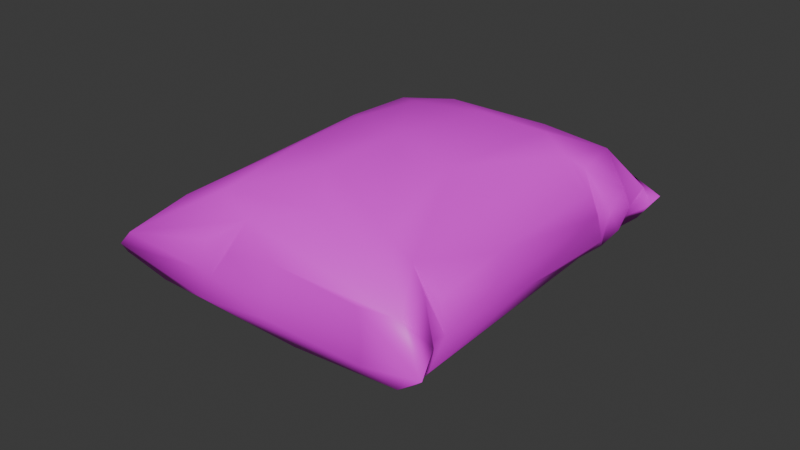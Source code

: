 # Source: SaltBag.blend  (saved by Blender 4.3.32; exported with 4.5.12 LTS)
import bpy
from mathutils import Matrix  # noqa: F401  (used for matrix-valued properties, if any)

bpy.ops.wm.read_factory_settings(use_empty=True)
scene = bpy.context.scene
scene.name = 'Scene'

# ---- images (referenced by path relative to the original .blend; pixels are not part of the script)
import os
ASSET_DIR = os.environ.get("B2B_ASSET_DIR", "")  # directory of the original .blend (textures are referenced by path, not embedded)
HERE = os.path.dirname(os.path.abspath(__file__))  # packed textures are extracted next to this script under _unpacked/

def load_image(name, relpath, width, height, colorspace="sRGB"):
    """Load a texture the original file referenced (path relative to the .blend, or extracted next to this script)."""
    p = next((c for c in (os.path.join(HERE, relpath), os.path.join(ASSET_DIR, relpath)) if relpath and os.path.exists(c)), "")
    if p:
        img = bpy.data.images.load(p, check_existing=True)
        img.name = name
    else:  # same state as the original file: an image datablock whose file is absent (Cycles renders it pink)
        img = bpy.data.images.new(name, width, height)
        img.source = "FILE"
        img.filepath = "//" + (relpath or name)
    img.colorspace_settings.name = colorspace
    return img
img_sal_lobos_jpeg = load_image('sal lobos.jpeg', 'sal lobos.jpeg', 1024, 1024, 'sRGB')

# ---- materials (node trees are filled in below, after node groups)
mat_material_001 = bpy.data.materials.new('Material.001')

# ---- material node trees
mat_material_001.use_nodes = True; mat_material_001.node_tree.nodes.clear()
_N = mat_material_001.node_tree.nodes; _L = mat_material_001.node_tree.links
n0 = _N.new('ShaderNodeBsdfPrincipled'); n0.name = 'Principled BSDF'; n0.location = (10, 300)
n1 = _N.new('ShaderNodeOutputMaterial'); n1.name = 'Material Output'; n1.location = (300, 300)
n2 = _N.new('ShaderNodeTexImage'); n2.name = 'Image Texture'; n2.location = (-280, 275)
n2.image = img_sal_lobos_jpeg
_L.new(n0.outputs[0], n1.inputs[0])
_L.new(n2.outputs[0], n0.inputs[0])
n1.is_active_output = True

# ---- world
world_world = bpy.data.worlds.new('World'); scene.world = world_world
world_world.use_nodes = True; world_world.node_tree.nodes.clear()
_N = world_world.node_tree.nodes; _L = world_world.node_tree.links
n0 = _N.new('ShaderNodeOutputWorld'); n0.name = 'World Output'; n0.location = (300, 300)
n1 = _N.new('ShaderNodeBackground'); n1.name = 'Background'; n1.location = (10, 300)
n1.inputs[0].default_value = (0.05088, 0.05088, 0.05088, 1.0)
_L.new(n1.outputs[0], n0.inputs[0])
n0.is_active_output = True
world_world.color = (0.05088, 0.05088, 0.05088)
world_world.sun_shadow_jitter_overblur = 0.0

# ---- meshes
me_singlebed_pillow1 = bpy.data.meshes.new('singleBed_pillow1')
me_singlebed_pillow1.from_pydata([(-14.3, -19.95, -38.75), (-16.25, -22.66, -37.68), (-17.38, -17.94, -35.35), (-13.9, -17.76, -4.914), (-16.63, -15.78, 31.64), (-16.77, -19.22, 39.99), (15.31, 20.02, -37.44), (-15.34, -16.82, -38.33), (13.02, 19.02, -36.07), (-9.005, -7.709, -36.86), (0.8398, 5.655, -36.52), (10.41, 17.01, -38.47), (-16.26, -10.21, -33.55), (-3.578, 5.791, -33.74), (-17.13, -14.93, -30.71), (-17.39, -9.325, -29.83), (11.64, 18.0, -32.12), (-1.975, 12.67, -29.73), (13.46, 16.34, -27.55), (6.467, 17.98, -24.31), (5.53, 17.78, -34.29), (-12.12, 2.958, -24.8), (-14.41, 2.423, -14.33), (-15.73, -16.33, -27.98), (-0.8061, 15.62, -23.51), (9.758, 17.35, -22.49), (-7.315, 11.3, -17.83), (-17.24, -11.26, -28.35), (-10.34, 9.067, 3.403), (3.543, 17.26, -22.31), (-16.96, -3.868, -6.284), (-15.63, 0.8057, -1.421), (-2.584, 15.2, 4.716), (-15.35, -15.67, 0.6849), (-15.77, -0.3977, 12.55), (13.41, 15.87, 10.62), (9.946, 17.0, 7.301), (-17.1, -9.722, 20.7), (-10.71, 6.548, 19.1), (-16.01, -14.4, 21.29), (10.81, 17.72, 26.16), (-14.25, -19.21, 30.18), (-5.381, 8.635, 28.4), (1.405, 15.75, 27.31), (5.544, 17.44, 27.54), (9.409, 18.5, 30.09), (-14.73, -4.895, 30.45), (-17.19, -11.87, 31.5), (-9.458, -1.183, 33.25), (10.44, 18.23, 36.81), (-6.915, -5.025, 36.84), (-10.03, -7.633, 36.71), (-2.632, 1.793, 36.01), (6.636, 12.52, 36.86), (4.386, 4.22, -37.6), (-14.8, -20.29, -34.94), (-9.877, -21.69, -35.67), (-12.95, -20.49, -32.8), (-8.6, -21.6, -32.0), (-11.89, -19.6, -4.465), (-13.69, -18.11, 22.45), (-10.8, -20.36, 23.28), (-14.19, -19.36, 32.88), (-14.75, -21.9, 40.18), (-7.031, -10.86, 37.86), (0.8942, -1.305, 37.6), (17.33, 19.23, 40.55), (-5.686, -9.401, 38.17), (2.568, -3.919, 37.78), (-3.932, -14.64, 37.31), (13.06, 8.405, 37.88), (-8.893, -20.7, 37.0), (17.52, 11.88, 37.22), (15.27, 16.82, 31.98), (14.38, 15.65, 30.62), (-10.02, -21.18, 32.15), (14.92, 16.33, 27.82), (17.84, 13.05, 31.08), (-6.941, -20.85, 25.56), (18.38, 10.23, 32.14), (7.579, -4.268, 34.81), (-4.568, -19.25, 31.4), (16.03, 13.7, -0.1755), (-7.142, -20.64, -0.4132), (13.1, 16.02, -23.99), (17.14, 6.947, 30.85), (17.39, 9.052, -24.26), (16.83, 12.45, -27.46), (17.53, 11.03, -29.1), (16.5, 6.257, -30.3), (-5.386, -20.25, -33.86), (16.73, 13.75, -31.61), (6.981, -4.979, -34.54), (14.36, 16.82, -33.1), (16.71, 10.63, -36.05), (-6.28, -19.3, -36.57), (15.52, 14.43, -34.81), (-11.2, -20.41, -38.28), (15.76, 18.44, -35.87), (6.95, 2.317, -37.81), (16.68, 14.45, -37.8), (13.5, 16.52, -35.34), (10.85, 10.88, 38.11), (-13.55, -18.83, -31.22), (-13.77, -19.3, -29.8), (-16.18, -21.56, 40.94), (12.68, 15.11, -25.72), (15.02, 18.91, -38.88)], [], [(65, 68, 102), (60, 59, 61), (60, 61, 41), (9, 0, 7), (11, 8, 98), (55, 2, 7), (7, 2, 12), (9, 13, 10), (8, 101, 98), (7, 12, 9), (10, 20, 11), (11, 20, 8), (2, 103, 14), (20, 16, 93), (12, 17, 20), (20, 19, 16), (104, 27, 14), (12, 15, 21), (19, 18, 16), (21, 26, 17), (18, 19, 106), (21, 15, 22), (26, 24, 20), (19, 84, 106), (19, 29, 25), (15, 27, 30), (24, 32, 29), (26, 32, 24), (23, 3, 33), (22, 30, 31), (26, 22, 28), (22, 31, 28), (36, 35, 84), (23, 33, 39), (39, 37, 27), (31, 30, 34), (29, 32, 44), (28, 34, 38), (37, 34, 30), (32, 28, 43), (60, 39, 33), (37, 47, 34), (35, 36, 40), (35, 40, 76), (47, 46, 34), (46, 42, 38), (40, 44, 76), (76, 45, 74), (43, 42, 49), (44, 43, 49), (45, 73, 74), (42, 48, 49), (48, 46, 5), (49, 52, 53), (50, 52, 48), (5, 105, 64), (50, 65, 52), (53, 65, 102), (16, 18, 93), (0, 1, 7), (55, 57, 103), (104, 59, 3), (60, 41, 39), (41, 62, 4), (102, 70, 66), (67, 68, 65), (102, 68, 70), (68, 67, 69), (68, 69, 70), (79, 73, 66), (71, 62, 75), (80, 85, 72), (85, 79, 72), (79, 77, 73), (41, 61, 75), (77, 76, 74), (75, 78, 81), (61, 78, 75), (77, 79, 86), (76, 77, 82), (61, 83, 78), (77, 86, 82), (79, 85, 86), (83, 90, 81), (80, 90, 92), (82, 84, 35), (92, 89, 85), (83, 58, 90), (86, 88, 87), (87, 88, 18), (88, 89, 94), (57, 56, 90), (90, 95, 92), (91, 96, 93), (57, 55, 56), (56, 95, 90), (91, 94, 96), (14, 15, 12, 2), (94, 95, 100), (96, 100, 98), (1, 97, 95), (98, 100, 107), (1, 0, 97), (97, 54, 99), (98, 107, 6), (97, 0, 54), (99, 54, 107), (18, 106, 87), (7, 1, 55), (103, 57, 58), (104, 3, 23), (60, 3, 59), (105, 62, 63), (54, 9, 10), (54, 10, 11), (107, 11, 6), (6, 11, 98), (8, 20, 93), (8, 93, 101), (13, 9, 12), (10, 13, 20), (49, 66, 73, 45), (13, 12, 20), (14, 103, 104), (15, 14, 27), (17, 12, 21), (27, 104, 23), (17, 26, 20), (20, 24, 29), (20, 29, 19), (19, 25, 84), (22, 15, 30), (26, 21, 22), (25, 29, 36), (25, 36, 84), (30, 27, 37), (32, 26, 28), (27, 23, 39), (28, 31, 34), (36, 29, 44), (3, 60, 33), (43, 28, 38), (44, 32, 43), (36, 44, 40), (34, 46, 38), (39, 47, 37), (43, 38, 42), (39, 41, 47), (76, 44, 45), (4, 47, 41), (46, 48, 42), (45, 44, 49), (5, 46, 47), (4, 5, 47), (49, 48, 52), (48, 5, 51), (5, 4, 62, 105), (48, 51, 67), (48, 67, 50), (66, 49, 53), (64, 51, 5), (51, 64, 67), (50, 67, 65), (53, 52, 65), (53, 102, 66), (107, 54, 11), (54, 0, 9), (103, 2, 55), (105, 63, 69), (69, 64, 105), (64, 69, 67), (66, 70, 72), (63, 71, 69), (72, 79, 66), (70, 69, 72), (80, 69, 71), (72, 69, 80), (71, 63, 62), (80, 71, 81), (62, 41, 75), (81, 71, 75), (73, 77, 74), (35, 76, 82), (78, 83, 81), (80, 92, 85), (81, 90, 80), (61, 59, 83), (85, 89, 86), (83, 59, 58), (86, 87, 82), (82, 87, 84), (106, 84, 87), (58, 59, 104), (86, 89, 88), (88, 91, 18), (58, 104, 103), (18, 91, 93), (91, 88, 94), (58, 57, 90), (89, 92, 94), (92, 95, 94), (93, 96, 101), (96, 94, 100), (96, 98, 101), (56, 55, 1), (56, 1, 95), (95, 97, 99), (100, 95, 99), (100, 99, 107)])
me_singlebed_pillow1.polygons.foreach_set('use_smooth', [True] * 209)
_uv = me_singlebed_pillow1.uv_layers.new(name='UVMap_Manual')
_uv.uv.foreach_set('vector', [0.5012, 0.1489, 0.5163, 0.1446, 0.5018, 0.234, 0.6163, 0.0003853, 0.7762, 0.01081, 0.616, 0.01539, 0.6163, 0.0003853, 0.616, 0.01539, 0.5708, 0.001889, 0.01782, 0.3873, 0.0004364, 0.3158, 0.01611, 0.3253, 0.01535, 0.5544, 0.02697, 0.5769, 0.01835, 0.589, 0.0303, 0.295, 0.03401, 0.3142, 0.01611, 0.3253, 0.01611, 0.3253, 0.03401, 0.3142, 0.0494, 0.3564, 0.01782, 0.3873, 0.0417, 0.4628, 0.02159, 0.4784, 0.02697, 0.5769, 0.03595, 0.5891, 0.01835, 0.589, 0.01611, 0.3253, 0.0494, 0.3564, 0.01782, 0.3873, 0.02159, 0.4784, 0.04884, 0.5387, 0.01535, 0.5544, 0.01535, 0.5544, 0.04884, 0.5387, 0.02697, 0.5769, 0.03401, 0.3142, 0.06095, 0.2952, 0.06414, 0.3217, 0.04884, 0.5387, 0.06234, 0.575, 0.05362, 0.5888, 0.0494, 0.3564, 0.07649, 0.4909, 0.04884, 0.5387, 0.04884, 0.5387, 0.1035, 0.5575, 0.06234, 0.575, 0.07832, 0.2962, 0.08806, 0.3403, 0.06414, 0.3217, 0.0494, 0.3564, 0.07646, 0.352, 0.1105, 0.4248, 0.1035, 0.5575, 0.08114, 0.5885, 0.06234, 0.575, 0.1105, 0.4248, 0.1483, 0.4649, 0.07649, 0.4909, 0.08114, 0.5885, 0.1035, 0.5575, 0.09885, 0.5891, 0.1105, 0.4248, 0.07646, 0.352, 0.1649, 0.4111, 0.1483, 0.4649, 0.1221, 0.5107, 0.04884, 0.5387, 0.1035, 0.5575, 0.1106, 0.5889, 0.09885, 0.5891, 0.1035, 0.5575, 0.1206, 0.5346, 0.1243, 0.571, 0.07646, 0.352, 0.08806, 0.3403, 0.2132, 0.3686, 0.1221, 0.5107, 0.2729, 0.4967, 0.1206, 0.5346, 0.1483, 0.4649, 0.2729, 0.4967, 0.1221, 0.5107, 0.08532, 0.3103, 0.2197, 0.2957, 0.2526, 0.3086, 0.1649, 0.4111, 0.2132, 0.3686, 0.2461, 0.3989, 0.1483, 0.4649, 0.1649, 0.4111, 0.2686, 0.4503, 0.1649, 0.4111, 0.2461, 0.3989, 0.2686, 0.4503, 0.2908, 0.5701, 0.3219, 0.5885, 0.1106, 0.5889, 0.08532, 0.3103, 0.2526, 0.3086, 0.3725, 0.3161, 0.3725, 0.3161, 0.3682, 0.3396, 0.08806, 0.3403, 0.2461, 0.3989, 0.2132, 0.3686, 0.3285, 0.4041, 0.1206, 0.5346, 0.2729, 0.4967, 0.4145, 0.5449, 0.2686, 0.4503, 0.3285, 0.4041, 0.3587, 0.4415, 0.3682, 0.3396, 0.3285, 0.4041, 0.2132, 0.3686, 0.2729, 0.4967, 0.2686, 0.4503, 0.4111, 0.5121, 0.3813, 0.2953, 0.3725, 0.3161, 0.2526, 0.3086, 0.3682, 0.3396, 0.43, 0.3383, 0.3285, 0.4041, 0.3219, 0.5885, 0.2908, 0.5701, 0.4086, 0.5674, 0.3219, 0.5885, 0.4086, 0.5674, 0.4146, 0.5884, 0.43, 0.3383, 0.4223, 0.38, 0.3285, 0.4041, 0.4223, 0.38, 0.4132, 0.4649, 0.3587, 0.4415, 0.4086, 0.5674, 0.4145, 0.5449, 0.4146, 0.5884, 0.4146, 0.5884, 0.4342, 0.5621, 0.4335, 0.5891, 0.4111, 0.5121, 0.4132, 0.4649, 0.4649, 0.5548, 0.4145, 0.5449, 0.4111, 0.5121, 0.4649, 0.5548, 0.4342, 0.5621, 0.4427, 0.589, 0.4335, 0.5891, 0.4132, 0.4649, 0.45, 0.408, 0.4649, 0.5548, 0.45, 0.408, 0.4223, 0.38, 0.4815, 0.314, 0.4649, 0.5548, 0.4717, 0.443, 0.4771, 0.5186, 0.4784, 0.4006, 0.4717, 0.443, 0.45, 0.408, 0.4815, 0.314, 0.4935, 0.2953, 0.4983, 0.3741, 0.4784, 0.4006, 0.4987, 0.443, 0.4717, 0.443, 0.4771, 0.5186, 0.4987, 0.443, 0.4993, 0.5286, 0.06234, 0.575, 0.08114, 0.5885, 0.05362, 0.5888, 0.0004364, 0.3158, 0.002548, 0.2959, 0.01611, 0.3253, 0.9679, 0.0004482, 0.9523, 0.01061, 0.9369, 0.0003921, 0.9198, 0.001471, 0.7762, 0.01081, 0.7817, 0.0003586, 0.3813, 0.2953, 0.4259, 0.2954, 0.3725, 0.3161, 0.4259, 0.2954, 0.4449, 0.295, 0.4369, 0.3151, 0.5018, 0.234, 0.519, 0.2306, 0.5041, 0.2902, 0.5016, 0.08933, 0.5163, 0.1446, 0.5012, 0.1489, 0.5018, 0.234, 0.5163, 0.1446, 0.519, 0.2306, 0.5163, 0.1446, 0.5016, 0.08933, 0.5249, 0.07616, 0.5163, 0.1446, 0.5249, 0.07616, 0.519, 0.2306, 0.5611, 0.2585, 0.559, 0.2937, 0.5041, 0.2902, 0.5345, 0.035, 0.553, 0.0007864, 0.5597, 0.02368, 0.5457, 0.1695, 0.5698, 0.2369, 0.532, 0.2581, 0.5698, 0.2369, 0.5611, 0.2585, 0.532, 0.2581, 0.5611, 0.2585, 0.5695, 0.27, 0.559, 0.2937, 0.5708, 0.001889, 0.616, 0.01539, 0.5597, 0.02368, 0.5695, 0.27, 0.5869, 0.2927, 0.5684, 0.2945, 0.5597, 0.02368, 0.599, 0.03788, 0.5674, 0.05962, 0.616, 0.01539, 0.599, 0.03788, 0.5597, 0.02368, 0.5695, 0.27, 0.5611, 0.2585, 0.8916, 0.2502, 0.5869, 0.2927, 0.5695, 0.27, 0.7547, 0.2711, 0.616, 0.01539, 0.7522, 0.03816, 0.599, 0.03788, 0.5695, 0.27, 0.8916, 0.2502, 0.7547, 0.2711, 0.5611, 0.2585, 0.5698, 0.2369, 0.8916, 0.2502, 0.7522, 0.03816, 0.9449, 0.051, 0.5674, 0.05962, 0.5457, 0.1695, 0.9449, 0.051, 0.94, 0.1562, 0.7547, 0.2711, 0.8903, 0.2944, 0.6779, 0.2944, 0.94, 0.1562, 0.9276, 0.2335, 0.5698, 0.2369, 0.7522, 0.03816, 0.9352, 0.02996, 0.9449, 0.051, 0.8916, 0.2502, 0.9219, 0.2588, 0.9047, 0.2675, 0.9047, 0.2675, 0.9219, 0.2588, 0.9186, 0.2916, 0.9219, 0.2588, 0.9276, 0.2335, 0.9607, 0.2528, 0.9523, 0.01061, 0.9659, 0.02653, 0.9449, 0.051, 0.9449, 0.051, 0.9621, 0.05308, 0.94, 0.1562, 0.9389, 0.2711, 0.9622, 0.2782, 0.9491, 0.2931, 0.9523, 0.01061, 0.9679, 0.0004482, 0.9659, 0.02653, 0.9659, 0.02653, 0.9621, 0.05308, 0.9449, 0.051, 0.9389, 0.2711, 0.9607, 0.2528, 0.9622, 0.2782, 0.06414, 0.3217, 0.07646, 0.352, 0.0494, 0.3564, 0.03401, 0.3142, 0.9607, 0.2528, 0.9621, 0.05308, 0.9791, 0.2682, 0.9622, 0.2782, 0.9791, 0.2682, 0.9833, 0.294, 0.9942, 0.002988, 0.9805, 0.0313, 0.9621, 0.05308, 0.9833, 0.294, 0.9791, 0.2682, 0.998, 0.2821, 0.9942, 0.002988, 0.9973, 0.02112, 0.9805, 0.0313, 0.9805, 0.0313, 0.999, 0.186, 0.9825, 0.1874, 0.9833, 0.294, 0.998, 0.2821, 0.9991, 0.2942, 0.9805, 0.0313, 0.9973, 0.02112, 0.999, 0.186, 0.9825, 0.1874, 0.999, 0.186, 0.998, 0.2821, 0.9186, 0.2916, 0.903, 0.2944, 0.9047, 0.2675, 0.01611, 0.3253, 0.002548, 0.2959, 0.0303, 0.295, 0.9369, 0.0003921, 0.9523, 0.01061, 0.9352, 0.02996, 0.07832, 0.2962, 0.2197, 0.2957, 0.08532, 0.3103, 0.6163, 0.0003853, 0.7817, 0.0003586, 0.7762, 0.01081, 0.5047, 0.001526, 0.553, 0.0007864, 0.5129, 0.01513, 0.001532, 0.4815, 0.01782, 0.3873, 0.02159, 0.4784, 0.001532, 0.4815, 0.02159, 0.4784, 0.01535, 0.5544, 0.002148, 0.5785, 0.01535, 0.5544, 0.005922, 0.5872, 0.005922, 0.5872, 0.01535, 0.5544, 0.01835, 0.589, 0.02697, 0.5769, 0.04884, 0.5387, 0.05362, 0.5888, 0.02697, 0.5769, 0.05362, 0.5888, 0.03595, 0.5891, 0.0417, 0.4628, 0.01782, 0.3873, 0.0494, 0.3564, 0.02159, 0.4784, 0.0417, 0.4628, 0.04884, 0.5387, 0.4649, 0.5548, 0.4989, 0.5848, 0.4427, 0.589, 0.4342, 0.5621, 0.0417, 0.4628, 0.0494, 0.3564, 0.04884, 0.5387, 0.06414, 0.3217, 0.06095, 0.2952, 0.07832, 0.2962, 0.07646, 0.352, 0.06414, 0.3217, 0.08806, 0.3403, 0.07649, 0.4909, 0.0494, 0.3564, 0.1105, 0.4248, 0.08806, 0.3403, 0.07832, 0.2962, 0.08532, 0.3103, 0.07649, 0.4909, 0.1483, 0.4649, 0.04884, 0.5387, 0.04884, 0.5387, 0.1221, 0.5107, 0.1206, 0.5346, 0.04884, 0.5387, 0.1206, 0.5346, 0.1035, 0.5575, 0.1035, 0.5575, 0.1243, 0.571, 0.1106, 0.5889, 0.1649, 0.4111, 0.07646, 0.352, 0.2132, 0.3686, 0.1483, 0.4649, 0.1105, 0.4248, 0.1649, 0.4111, 0.1243, 0.571, 0.1206, 0.5346, 0.2908, 0.5701, 0.1243, 0.571, 0.2908, 0.5701, 0.1106, 0.5889, 0.2132, 0.3686, 0.08806, 0.3403, 0.3682, 0.3396, 0.2729, 0.4967, 0.1483, 0.4649, 0.2686, 0.4503, 0.08806, 0.3403, 0.08532, 0.3103, 0.3725, 0.3161, 0.2686, 0.4503, 0.2461, 0.3989, 0.3285, 0.4041, 0.2908, 0.5701, 0.1206, 0.5346, 0.4145, 0.5449, 0.2197, 0.2957, 0.3813, 0.2953, 0.2526, 0.3086, 0.4111, 0.5121, 0.2686, 0.4503, 0.3587, 0.4415, 0.4145, 0.5449, 0.2729, 0.4967, 0.4111, 0.5121, 0.2908, 0.5701, 0.4145, 0.5449, 0.4086, 0.5674, 0.3285, 0.4041, 0.4223, 0.38, 0.3587, 0.4415, 0.3725, 0.3161, 0.43, 0.3383, 0.3682, 0.3396, 0.4111, 0.5121, 0.3587, 0.4415, 0.4132, 0.4649, 0.3725, 0.3161, 0.4259, 0.2954, 0.43, 0.3383, 0.4146, 0.5884, 0.4145, 0.5449, 0.4342, 0.5621, 0.4369, 0.3151, 0.43, 0.3383, 0.4259, 0.2954, 0.4223, 0.38, 0.45, 0.408, 0.4132, 0.4649, 0.4342, 0.5621, 0.4145, 0.5449, 0.4649, 0.5548, 0.4815, 0.314, 0.4223, 0.38, 0.43, 0.3383, 0.4369, 0.3151, 0.4815, 0.314, 0.43, 0.3383, 0.4649, 0.5548, 0.45, 0.408, 0.4717, 0.443, 0.45, 0.408, 0.4815, 0.314, 0.4768, 0.3776, 0.4815, 0.314, 0.4369, 0.3151, 0.4449, 0.295, 0.4935, 0.2953, 0.45, 0.408, 0.4768, 0.3776, 0.4978, 0.3843, 0.45, 0.408, 0.4978, 0.3843, 0.4784, 0.4006, 0.4989, 0.5848, 0.4649, 0.5548, 0.4771, 0.5186, 0.4983, 0.3741, 0.4768, 0.3776, 0.4815, 0.314, 0.4768, 0.3776, 0.4983, 0.3741, 0.4978, 0.3843, 0.4784, 0.4006, 0.4978, 0.3843, 0.4987, 0.443, 0.4771, 0.5186, 0.4717, 0.443, 0.4987, 0.443, 0.4771, 0.5186, 0.4993, 0.5286, 0.4989, 0.5848, 0.002148, 0.5785, 0.001532, 0.4815, 0.01535, 0.5544, 0.001532, 0.4815, 0.0004364, 0.3158, 0.01782, 0.3873, 0.06095, 0.2952, 0.03401, 0.3142, 0.0303, 0.295, 0.5047, 0.001526, 0.5129, 0.01513, 0.5249, 0.07616, 0.5249, 0.07616, 0.5008, 0.07942, 0.5047, 0.001526, 0.5008, 0.07942, 0.5249, 0.07616, 0.5016, 0.08933, 0.5041, 0.2902, 0.519, 0.2306, 0.532, 0.2581, 0.5129, 0.01513, 0.5345, 0.035, 0.5249, 0.07616, 0.532, 0.2581, 0.5611, 0.2585, 0.5041, 0.2902, 0.519, 0.2306, 0.5249, 0.07616, 0.532, 0.2581, 0.5457, 0.1695, 0.5249, 0.07616, 0.5345, 0.035, 0.532, 0.2581, 0.5249, 0.07616, 0.5457, 0.1695, 0.5345, 0.035, 0.5129, 0.01513, 0.553, 0.0007864, 0.5457, 0.1695, 0.5345, 0.035, 0.5674, 0.05962, 0.553, 0.0007864, 0.5708, 0.001889, 0.5597, 0.02368, 0.5674, 0.05962, 0.5345, 0.035, 0.5597, 0.02368, 0.559, 0.2937, 0.5695, 0.27, 0.5684, 0.2945, 0.6779, 0.2944, 0.5869, 0.2927, 0.7547, 0.2711, 0.599, 0.03788, 0.7522, 0.03816, 0.5674, 0.05962, 0.5457, 0.1695, 0.94, 0.1562, 0.5698, 0.2369, 0.5674, 0.05962, 0.9449, 0.051, 0.5457, 0.1695, 0.616, 0.01539, 0.7762, 0.01081, 0.7522, 0.03816, 0.5698, 0.2369, 0.9276, 0.2335, 0.8916, 0.2502, 0.7522, 0.03816, 0.7762, 0.01081, 0.9352, 0.02996, 0.8916, 0.2502, 0.9047, 0.2675, 0.7547, 0.2711, 0.7547, 0.2711, 0.9047, 0.2675, 0.8903, 0.2944, 0.903, 0.2944, 0.8903, 0.2944, 0.9047, 0.2675, 0.9352, 0.02996, 0.7762, 0.01081, 0.9198, 0.001471, 0.8916, 0.2502, 0.9276, 0.2335, 0.9219, 0.2588, 0.9219, 0.2588, 0.9389, 0.2711, 0.9186, 0.2916, 0.9352, 0.02996, 0.9198, 0.001471, 0.9369, 0.0003921, 0.9186, 0.2916, 0.9389, 0.2711, 0.9491, 0.2931, 0.9389, 0.2711, 0.9219, 0.2588, 0.9607, 0.2528, 0.9352, 0.02996, 0.9523, 0.01061, 0.9449, 0.051, 0.9276, 0.2335, 0.94, 0.1562, 0.9607, 0.2528, 0.94, 0.1562, 0.9621, 0.05308, 0.9607, 0.2528, 0.9491, 0.2931, 0.9622, 0.2782, 0.9661, 0.2943, 0.9622, 0.2782, 0.9607, 0.2528, 0.9791, 0.2682, 0.9622, 0.2782, 0.9833, 0.294, 0.9661, 0.2943, 0.9659, 0.02653, 0.9679, 0.0004482, 0.9942, 0.002988, 0.9659, 0.02653, 0.9942, 0.002988, 0.9621, 0.05308, 0.9621, 0.05308, 0.9805, 0.0313, 0.9825, 0.1874, 0.9791, 0.2682, 0.9621, 0.05308, 0.9825, 0.1874, 0.9791, 0.2682, 0.9825, 0.1874, 0.998, 0.2821])
_uv.active_render = True
_uv = me_singlebed_pillow1.uv_layers.new(name='UVMap_ProjectedFromView')
_uv.uv.foreach_set('vector', [0.4766, 0.4404, 0.4778, 0.4116, 0.4792, 0.5866, 0.3965, 0.2406, 0.2526, 0.2223, 0.3974, 0.2145, 0.3965, 0.2406, 0.3974, 0.2145, 0.4369, 0.2241, 0.07944, 0.3623, 0.07008, 0.2141, 0.07407, 0.2509, 0.07166, 0.6582, 0.08518, 0.682, 0.08414, 0.679, 0.08914, 0.2121, 0.08863, 0.2415, 0.07407, 0.2509, 0.07407, 0.2509, 0.08863, 0.2415, 0.09726, 0.337, 0.07944, 0.3623, 0.09333, 0.523, 0.08215, 0.5281, 0.08518, 0.682, 0.08893, 0.6565, 0.08414, 0.679, 0.07407, 0.2509, 0.09726, 0.337, 0.07944, 0.3623, 0.08215, 0.5281, 0.09464, 0.6634, 0.07166, 0.6582, 0.07166, 0.6582, 0.09464, 0.6634, 0.08518, 0.682, 0.08863, 0.2415, 0.1095, 0.2296, 0.113, 0.2734, 0.09464, 0.6634, 0.108, 0.6693, 0.101, 0.6567, 0.09726, 0.337, 0.1185, 0.6, 0.09464, 0.6634, 0.09464, 0.6634, 0.1439, 0.6681, 0.108, 0.6693, 0.1229, 0.2257, 0.1309, 0.319, 0.113, 0.2734, 0.09726, 0.337, 0.1201, 0.3426, 0.1494, 0.497, 0.1439, 0.6681, 0.1269, 0.6473, 0.108, 0.6693, 0.1494, 0.497, 0.1834, 0.5777, 0.1185, 0.6, 0.1269, 0.6473, 0.1439, 0.6681, 0.1394, 0.639, 0.1494, 0.497, 0.1201, 0.3426, 0.1991, 0.4826, 0.1834, 0.5777, 0.1593, 0.642, 0.09464, 0.6634, 0.1439, 0.6681, 0.1488, 0.6498, 0.1394, 0.639, 0.1439, 0.6681, 0.1584, 0.6618, 0.1611, 0.6622, 0.1201, 0.3426, 0.1309, 0.319, 0.2441, 0.396, 0.1593, 0.642, 0.2976, 0.6279, 0.1584, 0.6618, 0.1834, 0.5777, 0.2976, 0.6279, 0.1593, 0.642, 0.1288, 0.2551, 0.2501, 0.239, 0.2805, 0.2653, 0.1991, 0.4826, 0.2441, 0.396, 0.274, 0.4636, 0.1834, 0.5777, 0.1991, 0.4826, 0.2943, 0.5616, 0.1991, 0.4826, 0.274, 0.4636, 0.2943, 0.5616, 0.3121, 0.6615, 0.3335, 0.6485, 0.1488, 0.6498, 0.1288, 0.2551, 0.2805, 0.2653, 0.3888, 0.2771, 0.3888, 0.2771, 0.3853, 0.3286, 0.1309, 0.319, 0.274, 0.4636, 0.2441, 0.396, 0.3497, 0.4718, 0.1584, 0.6618, 0.2976, 0.6279, 0.4249, 0.67, 0.2943, 0.5616, 0.3497, 0.4718, 0.3772, 0.538, 0.3853, 0.3286, 0.3497, 0.4718, 0.2441, 0.396, 0.2976, 0.6279, 0.2943, 0.5616, 0.4233, 0.6364, 0.3965, 0.2406, 0.3888, 0.2771, 0.2805, 0.2653, 0.3853, 0.3286, 0.4409, 0.3138, 0.3497, 0.4718, 0.3335, 0.6485, 0.3121, 0.6615, 0.4188, 0.6662, 0.3335, 0.6485, 0.4188, 0.6662, 0.4255, 0.6506, 0.4409, 0.3138, 0.4348, 0.4036, 0.3497, 0.4718, 0.4348, 0.4036, 0.4258, 0.5612, 0.3772, 0.538, 0.4188, 0.6662, 0.4249, 0.67, 0.4255, 0.6506, 0.4255, 0.6506, 0.4409, 0.6766, 0.4397, 0.6457, 0.4233, 0.6364, 0.4258, 0.5612, 0.4682, 0.6694, 0.4249, 0.67, 0.4233, 0.6364, 0.4682, 0.6694, 0.4409, 0.6766, 0.446, 0.6548, 0.4397, 0.6457, 0.4258, 0.5612, 0.4555, 0.4366, 0.4682, 0.6694, 0.4555, 0.4366, 0.4348, 0.4036, 0.4841, 0.2408, 0.4682, 0.6694, 0.4675, 0.4751, 0.4734, 0.6004, 0.4722, 0.3935, 0.4675, 0.4751, 0.4555, 0.4366, 0.4841, 0.2408, 0.4922, 0.1952, 0.478, 0.3229, 0.4722, 0.3935, 0.4766, 0.4404, 0.4675, 0.4751, 0.4734, 0.6004, 0.4766, 0.4404, 0.4792, 0.5866, 0.108, 0.6693, 0.1269, 0.6473, 0.101, 0.6567, 0.07008, 0.2141, 0.07409, 0.1832, 0.07407, 0.2509, 0.08914, 0.2121, 0.09826, 0.2042, 0.1095, 0.2296, 0.1229, 0.2257, 0.2526, 0.2223, 0.2501, 0.239, 0.3965, 0.2406, 0.4369, 0.2241, 0.3888, 0.2771, 0.4369, 0.2241, 0.4523, 0.2248, 0.4456, 0.2625, 0.4792, 0.5866, 0.479, 0.558, 0.4925, 0.6808, 0.4795, 0.3384, 0.4778, 0.4116, 0.4766, 0.4404, 0.4792, 0.5866, 0.4778, 0.4116, 0.479, 0.558, 0.4778, 0.4116, 0.4795, 0.3384, 0.4767, 0.2812, 0.4778, 0.4116, 0.4767, 0.2812, 0.479, 0.558, 0.4471, 0.5886, 0.446, 0.6548, 0.4925, 0.6808, 0.4707, 0.2104, 0.4523, 0.2248, 0.4474, 0.202, 0.4619, 0.4259, 0.44, 0.5421, 0.4724, 0.598, 0.44, 0.5421, 0.4471, 0.5886, 0.4724, 0.598, 0.4471, 0.5886, 0.4392, 0.6126, 0.446, 0.6548, 0.4369, 0.2241, 0.3974, 0.2145, 0.4474, 0.202, 0.4392, 0.6126, 0.4255, 0.6506, 0.4397, 0.6457, 0.4474, 0.202, 0.4131, 0.2055, 0.4423, 0.232, 0.3974, 0.2145, 0.4131, 0.2055, 0.4474, 0.202, 0.4392, 0.6126, 0.4471, 0.5886, 0.1472, 0.5682, 0.4255, 0.6506, 0.4392, 0.6126, 0.2718, 0.6124, 0.3974, 0.2145, 0.2742, 0.208, 0.4131, 0.2055, 0.4392, 0.6126, 0.1472, 0.5682, 0.2718, 0.6124, 0.4471, 0.5886, 0.44, 0.5421, 0.1472, 0.5682, 0.2742, 0.208, 0.09935, 0.2146, 0.4423, 0.232, 0.4619, 0.4259, 0.09935, 0.2146, 0.1024, 0.3971, 0.2718, 0.6124, 0.1488, 0.6498, 0.3335, 0.6485, 0.1024, 0.3971, 0.114, 0.5353, 0.44, 0.5421, 0.2742, 0.208, 0.1088, 0.1967, 0.09935, 0.2146, 0.1472, 0.5682, 0.1205, 0.5881, 0.1359, 0.6042, 0.1359, 0.6042, 0.1205, 0.5881, 0.1269, 0.6473, 0.1205, 0.5881, 0.114, 0.5353, 0.08579, 0.5847, 0.09826, 0.2042, 0.08579, 0.1934, 0.09935, 0.2146, 0.09935, 0.2146, 0.0852, 0.2269, 0.1024, 0.3971, 0.1071, 0.6178, 0.08965, 0.632, 0.101, 0.6567, 0.09826, 0.2042, 0.08914, 0.2121, 0.08579, 0.1934, 0.08579, 0.1934, 0.0852, 0.2269, 0.09935, 0.2146, 0.1071, 0.6178, 0.08579, 0.5847, 0.08965, 0.632, 0.113, 0.2734, 0.1201, 0.3426, 0.09726, 0.337, 0.08863, 0.2415, 0.08579, 0.5847, 0.0852, 0.2269, 0.07601, 0.6309, 0.08965, 0.632, 0.07601, 0.6309, 0.08414, 0.679, 0.07409, 0.1832, 0.07457, 0.2084, 0.0852, 0.2269, 0.08414, 0.679, 0.07601, 0.6309, 0.0717, 0.6809, 0.07409, 0.1832, 0.07008, 0.2141, 0.07457, 0.2084, 0.07457, 0.2084, 0.07582, 0.5067, 0.07552, 0.4869, 0.08414, 0.679, 0.0717, 0.6809, 0.07613, 0.6962, 0.07457, 0.2084, 0.07008, 0.2141, 0.07582, 0.5067, 0.07552, 0.4869, 0.07582, 0.5067, 0.0717, 0.6809, 0.1269, 0.6473, 0.1394, 0.639, 0.1359, 0.6042, 0.07407, 0.2509, 0.07409, 0.1832, 0.08914, 0.2121, 0.1095, 0.2296, 0.09826, 0.2042, 0.1088, 0.1967, 0.1229, 0.2257, 0.2501, 0.239, 0.1288, 0.2551, 0.3965, 0.2406, 0.2501, 0.239, 0.2526, 0.2223, 0.4922, 0.1952, 0.4523, 0.2248, 0.4875, 0.1994, 0.07582, 0.5067, 0.07944, 0.3623, 0.08215, 0.5281, 0.07582, 0.5067, 0.08215, 0.5281, 0.07166, 0.6582, 0.0717, 0.6809, 0.07166, 0.6582, 0.07613, 0.6962, 0.07613, 0.6962, 0.07166, 0.6582, 0.08414, 0.679, 0.08518, 0.682, 0.09464, 0.6634, 0.101, 0.6567, 0.08518, 0.682, 0.101, 0.6567, 0.08893, 0.6565, 0.09333, 0.523, 0.07944, 0.3623, 0.09726, 0.337, 0.08215, 0.5281, 0.09333, 0.523, 0.09464, 0.6634, 0.4682, 0.6694, 0.4925, 0.6808, 0.446, 0.6548, 0.4409, 0.6766, 0.09333, 0.523, 0.09726, 0.337, 0.09464, 0.6634, 0.113, 0.2734, 0.1095, 0.2296, 0.1229, 0.2257, 0.1201, 0.3426, 0.113, 0.2734, 0.1309, 0.319, 0.1185, 0.6, 0.09726, 0.337, 0.1494, 0.497, 0.1309, 0.319, 0.1229, 0.2257, 0.1288, 0.2551, 0.1185, 0.6, 0.1834, 0.5777, 0.09464, 0.6634, 0.09464, 0.6634, 0.1593, 0.642, 0.1584, 0.6618, 0.09464, 0.6634, 0.1584, 0.6618, 0.1439, 0.6681, 0.1439, 0.6681, 0.1611, 0.6622, 0.1488, 0.6498, 0.1991, 0.4826, 0.1201, 0.3426, 0.2441, 0.396, 0.1834, 0.5777, 0.1494, 0.497, 0.1991, 0.4826, 0.1611, 0.6622, 0.1584, 0.6618, 0.3121, 0.6615, 0.1611, 0.6622, 0.3121, 0.6615, 0.1488, 0.6498, 0.2441, 0.396, 0.1309, 0.319, 0.3853, 0.3286, 0.2976, 0.6279, 0.1834, 0.5777, 0.2943, 0.5616, 0.1309, 0.319, 0.1288, 0.2551, 0.3888, 0.2771, 0.2943, 0.5616, 0.274, 0.4636, 0.3497, 0.4718, 0.3121, 0.6615, 0.1584, 0.6618, 0.4249, 0.67, 0.2501, 0.239, 0.3965, 0.2406, 0.2805, 0.2653, 0.4233, 0.6364, 0.2943, 0.5616, 0.3772, 0.538, 0.4249, 0.67, 0.2976, 0.6279, 0.4233, 0.6364, 0.3121, 0.6615, 0.4249, 0.67, 0.4188, 0.6662, 0.3497, 0.4718, 0.4348, 0.4036, 0.3772, 0.538, 0.3888, 0.2771, 0.4409, 0.3138, 0.3853, 0.3286, 0.4233, 0.6364, 0.3772, 0.538, 0.4258, 0.5612, 0.3888, 0.2771, 0.4369, 0.2241, 0.4409, 0.3138, 0.4255, 0.6506, 0.4249, 0.67, 0.4409, 0.6766, 0.4456, 0.2625, 0.4409, 0.3138, 0.4369, 0.2241, 0.4348, 0.4036, 0.4555, 0.4366, 0.4258, 0.5612, 0.4409, 0.6766, 0.4249, 0.67, 0.4682, 0.6694, 0.4841, 0.2408, 0.4348, 0.4036, 0.4409, 0.3138, 0.4456, 0.2625, 0.4841, 0.2408, 0.4409, 0.3138, 0.4682, 0.6694, 0.4555, 0.4366, 0.4675, 0.4751, 0.4555, 0.4366, 0.4841, 0.2408, 0.4731, 0.3575, 0.4841, 0.2408, 0.4456, 0.2625, 0.4523, 0.2248, 0.4922, 0.1952, 0.4555, 0.4366, 0.4731, 0.3575, 0.4795, 0.3384, 0.4555, 0.4366, 0.4795, 0.3384, 0.4722, 0.3935, 0.4925, 0.6808, 0.4682, 0.6694, 0.4734, 0.6004, 0.478, 0.3229, 0.4731, 0.3575, 0.4841, 0.2408, 0.4731, 0.3575, 0.478, 0.3229, 0.4795, 0.3384, 0.4722, 0.3935, 0.4795, 0.3384, 0.4766, 0.4404, 0.4734, 0.6004, 0.4675, 0.4751, 0.4766, 0.4404, 0.4734, 0.6004, 0.4792, 0.5866, 0.4925, 0.6808, 0.0717, 0.6809, 0.07582, 0.5067, 0.07166, 0.6582, 0.07582, 0.5067, 0.07008, 0.2141, 0.07944, 0.3623, 0.1095, 0.2296, 0.08863, 0.2415, 0.08914, 0.2121, 0.4922, 0.1952, 0.4875, 0.1994, 0.4767, 0.2812, 0.4767, 0.2812, 0.478, 0.3229, 0.4922, 0.1952, 0.478, 0.3229, 0.4767, 0.2812, 0.4795, 0.3384, 0.4925, 0.6808, 0.479, 0.558, 0.4724, 0.598, 0.4875, 0.1994, 0.4707, 0.2104, 0.4767, 0.2812, 0.4724, 0.598, 0.4471, 0.5886, 0.4925, 0.6808, 0.479, 0.558, 0.4767, 0.2812, 0.4724, 0.598, 0.4619, 0.4259, 0.4767, 0.2812, 0.4707, 0.2104, 0.4724, 0.598, 0.4767, 0.2812, 0.4619, 0.4259, 0.4707, 0.2104, 0.4875, 0.1994, 0.4523, 0.2248, 0.4619, 0.4259, 0.4707, 0.2104, 0.4423, 0.232, 0.4523, 0.2248, 0.4369, 0.2241, 0.4474, 0.202, 0.4423, 0.232, 0.4707, 0.2104, 0.4474, 0.202, 0.446, 0.6548, 0.4392, 0.6126, 0.4397, 0.6457, 0.3335, 0.6485, 0.4255, 0.6506, 0.2718, 0.6124, 0.4131, 0.2055, 0.2742, 0.208, 0.4423, 0.232, 0.4619, 0.4259, 0.1024, 0.3971, 0.44, 0.5421, 0.4423, 0.232, 0.09935, 0.2146, 0.4619, 0.4259, 0.3974, 0.2145, 0.2526, 0.2223, 0.2742, 0.208, 0.44, 0.5421, 0.114, 0.5353, 0.1472, 0.5682, 0.2742, 0.208, 0.2526, 0.2223, 0.1088, 0.1967, 0.1472, 0.5682, 0.1359, 0.6042, 0.2718, 0.6124, 0.2718, 0.6124, 0.1359, 0.6042, 0.1488, 0.6498, 0.1394, 0.639, 0.1488, 0.6498, 0.1359, 0.6042, 0.1088, 0.1967, 0.2526, 0.2223, 0.1229, 0.2257, 0.1472, 0.5682, 0.114, 0.5353, 0.1205, 0.5881, 0.1205, 0.5881, 0.1071, 0.6178, 0.1269, 0.6473, 0.1088, 0.1967, 0.1229, 0.2257, 0.1095, 0.2296, 0.1269, 0.6473, 0.1071, 0.6178, 0.101, 0.6567, 0.1071, 0.6178, 0.1205, 0.5881, 0.08579, 0.5847, 0.1088, 0.1967, 0.09826, 0.2042, 0.09935, 0.2146, 0.114, 0.5353, 0.1024, 0.3971, 0.08579, 0.5847, 0.1024, 0.3971, 0.0852, 0.2269, 0.08579, 0.5847, 0.101, 0.6567, 0.08965, 0.632, 0.08893, 0.6565, 0.08965, 0.632, 0.08579, 0.5847, 0.07601, 0.6309, 0.08965, 0.632, 0.08414, 0.679, 0.08893, 0.6565, 0.08579, 0.1934, 0.08914, 0.2121, 0.07409, 0.1832, 0.08579, 0.1934, 0.07409, 0.1832, 0.0852, 0.2269, 0.0852, 0.2269, 0.07457, 0.2084, 0.07552, 0.4869, 0.07601, 0.6309, 0.0852, 0.2269, 0.07552, 0.4869, 0.07601, 0.6309, 0.07552, 0.4869, 0.0717, 0.6809])
me_singlebed_pillow1.materials.append(mat_material_001)
me_singlebed_pillow1.update()
me_singlebed_pillow1.normals_split_custom_set([tuple(v) for v in zip(*[iter([-0.1438, 0.1236, 0.9819, 0.0666, -0.05123, 0.9965, -0.1628, -0.04818, 0.9855, -0.7298, -0.6797, -0.07386, -0.4727, -0.881, 0.02034, -0.3537, -0.9338, -0.05444, -0.7298, -0.6797, -0.07386, -0.3537, -0.9338, -0.05444, -0.6901, -0.7186, -0.08592, -0.3847, 0.3326, -0.8611, -0.1223, -0.1312, -0.9838, -0.546, 0.1203, -0.8291, -0.2866, 0.4618, -0.8394, 0.1923, 0.9801, -0.05007, 0.5916, 0.5713, 0.5689, -0.6303, -0.6702, 0.3919, -0.8967, -0.3971, -0.1954, -0.546, 0.1203, -0.8291, -0.546, 0.1203, -0.8291, -0.8967, -0.3971, -0.1954, -0.7988, 0.353, -0.4872, -0.3847, 0.3326, -0.8611, 0.09265, -0.09416, -0.9912, -0.383, 0.2538, -0.8882, 0.1923, 0.9801, -0.05007, 0.7735, 0.4734, 0.4214, 0.5916, 0.5713, 0.5689, -0.546, 0.1203, -0.8291, -0.7988, 0.353, -0.4872, -0.3847, 0.3326, -0.8611, -0.383, 0.2538, -0.8882, -0.4195, 0.8163, -0.397, -0.2866, 0.4618, -0.8394, -0.2866, 0.4618, -0.8394, -0.4195, 0.8163, -0.397, 0.1923, 0.9801, -0.05007, -0.8967, -0.3971, -0.1954, -0.6392, -0.7628, 0.09787, -0.9239, -0.2859, 0.2542, -0.4195, 0.8163, -0.397, 0.2265, 0.9618, -0.1539, 0.653, 0.7571, -0.01992, -0.7988, 0.353, -0.4872, -0.682, 0.6339, -0.3647, -0.4195, 0.8163, -0.397, -0.4195, 0.8163, -0.397, 0.001352, 0.9927, 0.1207, 0.2265, 0.9618, -0.1539, -0.6478, -0.7537, -0.1108, -0.9876, -0.1471, 0.0541, -0.9239, -0.2859, 0.2542, -0.7988, 0.353, -0.4872, -0.9588, 0.2336, -0.1617, -0.7949, 0.5358, -0.2845, 0.001352, 0.9927, 0.1207, 0.5558, 0.7439, 0.3711, 0.2265, 0.9618, -0.1539, -0.7949, 0.5358, -0.2845, -0.696, 0.7093, -0.1115, -0.682, 0.6339, -0.3647, 0.5558, 0.7439, 0.3711, 0.001352, 0.9927, 0.1207, 0.4852, 0.873, 0.05033, -0.7949, 0.5358, -0.2845, -0.9588, 0.2336, -0.1617, -0.8766, 0.4745, -0.08019, -0.696, 0.7093, -0.1115, -0.54, 0.832, -0.1272, -0.4195, 0.8163, -0.397, 0.001352, 0.9927, 0.1207, 0.4617, 0.8598, -0.2183, 0.4852, 0.873, 0.05033, 0.001352, 0.9927, 0.1207, -0.2182, 0.9755, 0.02912, 0.2197, 0.9749, -0.03491, -0.9588, 0.2336, -0.1617, -0.9876, -0.1471, 0.0541, -0.9835, 0.1803, -0.01683, -0.54, 0.832, -0.1272, -0.4775, 0.8781, 0.02984, -0.2182, 0.9755, 0.02912, -0.696, 0.7093, -0.1115, -0.4775, 0.8781, 0.02984, -0.54, 0.832, -0.1272, -0.901, -0.3949, -0.1798, -0.7409, -0.6713, 0.02113, -0.7422, -0.67, 0.01433, -0.8766, 0.4745, -0.08019, -0.9835, 0.1803, -0.01683, -0.9128, 0.4085, 0.0008894, -0.696, 0.7093, -0.1115, -0.8766, 0.4745, -0.08019, -0.7416, 0.6701, 0.03228, -0.8766, 0.4745, -0.08019, -0.9128, 0.4085, 0.0008894, -0.7416, 0.6701, 0.03228, 0.1888, 0.982, -0.009883, 0.4123, 0.9098, -0.04835, 0.4617, 0.8598, -0.2183, -0.901, -0.3949, -0.1798, -0.7422, -0.67, 0.01433, -0.9243, -0.3806, -0.02853, -0.9243, -0.3806, -0.02853, -0.9997, -0.02502, 0.004286, -0.9876, -0.1471, 0.0541, -0.9128, 0.4085, 0.0008894, -0.9835, 0.1803, -0.01683, -0.9274, 0.3675, 0.06972, -0.2182, 0.9755, 0.02912, -0.4775, 0.8781, 0.02984, -0.2348, 0.9718, 0.02344, -0.7416, 0.6701, 0.03228, -0.9274, 0.3675, 0.06972, -0.7655, 0.6211, 0.168, -0.9997, -0.02502, 0.004286, -0.9274, 0.3675, 0.06972, -0.9835, 0.1803, -0.01683, -0.4775, 0.8781, 0.02984, -0.7416, 0.6701, 0.03228, -0.5477, 0.8083, 0.2161, -0.7298, -0.6797, -0.07386, -0.9243, -0.3806, -0.02853, -0.7422, -0.67, 0.01433, -0.9997, -0.02502, 0.004286, -0.99, 0.09169, 0.1076, -0.9274, 0.3675, 0.06972, 0.4123, 0.9098, -0.04835, 0.1888, 0.982, -0.009883, 0.1309, 0.975, 0.1797, 0.4123, 0.9098, -0.04835, 0.1309, 0.975, 0.1797, 0.536, 0.8412, 0.07125, -0.99, 0.09169, 0.1076, -0.8106, 0.4589, 0.3637, -0.9274, 0.3675, 0.06972, -0.8106, 0.4589, 0.3637, -0.682, 0.612, 0.4004, -0.7655, 0.6211, 0.168, 0.1309, 0.975, 0.1797, -0.2348, 0.9718, 0.02344, 0.536, 0.8412, 0.07125, 0.536, 0.8412, 0.07125, -0.001206, 0.9794, -0.202, 0.5515, 0.7914, -0.2637, -0.5477, 0.8083, 0.2161, -0.682, 0.612, 0.4004, -0.3371, 0.837, 0.4311, -0.2348, 0.9718, 0.02344, -0.5477, 0.8083, 0.2161, -0.3371, 0.837, 0.4311, -0.001206, 0.9794, -0.202, 0.5324, 0.7224, -0.4413, 0.5515, 0.7914, -0.2637, -0.682, 0.612, 0.4004, -0.5794, 0.4746, 0.6626, -0.3371, 0.837, 0.4311, -0.5794, 0.4746, 0.6626, -0.8106, 0.4589, 0.3637, -0.8298, -0.02107, 0.5577, -0.3371, 0.837, 0.4311, -0.3747, 0.2867, 0.8817, -0.341, 0.1935, 0.9199, -0.5904, 0.1412, 0.7947, -0.3747, 0.2867, 0.8817, -0.5794, 0.4746, 0.6626, -0.8298, -0.02107, 0.5577, -0.4641, -0.6183, 0.6343, -0.03917, 0.0673, 0.997, -0.5904, 0.1412, 0.7947, -0.1438, 0.1236, 0.9819, -0.3747, 0.2867, 0.8817, -0.341, 0.1935, 0.9199, -0.1438, 0.1236, 0.9819, -0.1628, -0.04818, 0.9855, 0.2265, 0.9618, -0.1539, 0.5558, 0.7439, 0.3711, 0.653, 0.7571, -0.01992, -0.1223, -0.1312, -0.9838, -0.665, -0.7195, -0.2, -0.546, 0.1203, -0.8291, -0.6303, -0.6702, 0.3919, -0.3502, -0.851, 0.3915, -0.6392, -0.7628, 0.09787, -0.6478, -0.7537, -0.1108, -0.4727, -0.881, 0.02034, -0.7409, -0.6713, 0.02113, -0.7298, -0.6797, -0.07386, -0.6901, -0.7186, -0.08592, -0.9243, -0.3806, -0.02853, -0.6901, -0.7186, -0.08592, -0.5824, -0.8006, -0.1405, -0.8694, -0.2573, -0.4219, -0.1628, -0.04818, 0.9855, 0.1964, -0.2155, 0.9565, 0.4898, 0.5936, 0.6385, -0.1072, 0.04128, 0.9934, 0.0666, -0.05123, 0.9965, -0.1438, 0.1236, 0.9819, -0.1628, -0.04818, 0.9855, 0.0666, -0.05123, 0.9965, 0.1964, -0.2155, 0.9565, 0.0666, -0.05123, 0.9965, -0.1072, 0.04128, 0.9934, 0.4362, -0.3258, 0.8388, 0.0666, -0.05123, 0.9965, 0.4362, -0.3258, 0.8388, 0.1964, -0.2155, 0.9565, 0.9866, -0.1185, 0.1121, 0.5324, 0.7224, -0.4413, 0.4898, 0.5936, 0.6385, 0.3718, -0.8519, 0.3688, -0.5824, -0.8006, -0.1405, -0.07456, -0.9959, 0.05193, 0.716, -0.5838, 0.3827, 0.8489, -0.5108, 0.1358, 0.7857, -0.307, 0.5371, 0.8489, -0.5108, 0.1358, 0.9866, -0.1185, 0.1121, 0.7857, -0.307, 0.5371, 0.9866, -0.1185, 0.1121, 0.8705, 0.4429, 0.2146, 0.5324, 0.7224, -0.4413, -0.6901, -0.7186, -0.08592, -0.3537, -0.9338, -0.05444, -0.07456, -0.9959, 0.05193, 0.8705, 0.4429, 0.2146, 0.536, 0.8412, 0.07125, 0.5515, 0.7914, -0.2637, -0.07456, -0.9959, 0.05193, 0.2708, -0.9625, -0.01373, 0.6133, -0.7763, 0.1459, -0.3537, -0.9338, -0.05444, 0.2708, -0.9625, -0.01373, -0.07456, -0.9959, 0.05193, 0.8705, 0.4429, 0.2146, 0.9866, -0.1185, 0.1121, 0.9982, -0.05954, 0.006965, 0.536, 0.8412, 0.07125, 0.8705, 0.4429, 0.2146, 0.7715, 0.6358, -0.02347, -0.3537, -0.9338, -0.05444, 0.09949, -0.995, 0.003596, 0.2708, -0.9625, -0.01373, 0.8705, 0.4429, 0.2146, 0.9982, -0.05954, 0.006965, 0.7715, 0.6358, -0.02347, 0.9866, -0.1185, 0.1121, 0.8489, -0.5108, 0.1358, 0.9982, -0.05954, 0.006965, 0.09949, -0.995, 0.003596, 0.5556, -0.8072, -0.1992, 0.6133, -0.7763, 0.1459, 0.716, -0.5838, 0.3827, 0.5556, -0.8072, -0.1992, 0.7246, -0.5687, -0.3894, 0.7715, 0.6358, -0.02347, 0.4617, 0.8598, -0.2183, 0.4123, 0.9098, -0.04835, 0.7246, -0.5687, -0.3894, 0.8831, -0.4477, -0.1405, 0.8489, -0.5108, 0.1358, 0.09949, -0.995, 0.003596, -0.01545, -0.9716, -0.2361, 0.5556, -0.8072, -0.1992, 0.9982, -0.05954, 0.006965, 0.9887, 0.15, 0.003809, 0.8403, 0.5414, -0.02939, 0.8403, 0.5414, -0.02939, 0.9887, 0.15, 0.003809, 0.5558, 0.7439, 0.3711, 0.9887, 0.15, 0.003809, 0.8831, -0.4477, -0.1405, 0.8693, -0.1982, -0.4528, -0.3502, -0.851, 0.3915, 0.1985, -0.9756, -0.09341, 0.5556, -0.8072, -0.1992, 0.5556, -0.8072, -0.1992, 0.491, -0.5637, -0.6642, 0.7246, -0.5687, -0.3894, 0.8927, 0.4504, 0.0134, 0.9161, 0.3813, 0.1238, 0.653, 0.7571, -0.01992, -0.3502, -0.851, 0.3915, -0.6303, -0.6702, 0.3919, 0.1985, -0.9756, -0.09341, 0.1985, -0.9756, -0.09341, 0.491, -0.5637, -0.6642, 0.5556, -0.8072, -0.1992, 0.8927, 0.4504, 0.0134, 0.8693, -0.1982, -0.4528, 0.9161, 0.3813, 0.1238, -0.9239, -0.2859, 0.2542, -0.9588, 0.2336, -0.1617, -0.7988, 0.353, -0.4872, -0.8967, -0.3971, -0.1954, 0.8693, -0.1982, -0.4528, 0.491, -0.5637, -0.6642, 0.8702, -0.03953, -0.491, 0.9161, 0.3813, 0.1238, 0.8702, -0.03953, -0.491, 0.5916, 0.5713, 0.5689, -0.665, -0.7195, -0.2, 0.2727, -0.525, -0.8062, 0.491, -0.5637, -0.6642, 0.5916, 0.5713, 0.5689, 0.8702, -0.03953, -0.491, 0.3488, 0.4721, -0.8096, -0.665, -0.7195, -0.2, -0.1223, -0.1312, -0.9838, 0.2727, -0.525, -0.8062, 0.2727, -0.525, -0.8062, -0.1524, 0.06413, -0.9862, 0.1246, -0.1149, -0.9855, 0.5916, 0.5713, 0.5689, 0.3488, 0.4721, -0.8096, 0.3495, 0.9337, 0.07788, 0.2727, -0.525, -0.8062, -0.1223, -0.1312, -0.9838, -0.1524, 0.06413, -0.9862, 0.1246, -0.1149, -0.9855, -0.1524, 0.06413, -0.9862, 0.3488, 0.4721, -0.8096, 0.5558, 0.7439, 0.3711, 0.4852, 0.873, 0.05033, 0.8403, 0.5414, -0.02939, -0.546, 0.1203, -0.8291, -0.665, -0.7195, -0.2, -0.6303, -0.6702, 0.3919, -0.6392, -0.7628, 0.09787, -0.3502, -0.851, 0.3915, -0.01545, -0.9716, -0.2361, -0.6478, -0.7537, -0.1108, -0.7409, -0.6713, 0.02113, -0.901, -0.3949, -0.1798, -0.7298, -0.6797, -0.07386, -0.7409, -0.6713, 0.02113, -0.4727, -0.881, 0.02034, -0.4641, -0.6183, 0.6343, -0.5824, -0.8006, -0.1405, 0.1127, -0.9215, 0.3716, -0.1524, 0.06413, -0.9862, -0.3847, 0.3326, -0.8611, -0.383, 0.2538, -0.8882, -0.1524, 0.06413, -0.9862, -0.383, 0.2538, -0.8882, -0.2866, 0.4618, -0.8394, 0.3488, 0.4721, -0.8096, -0.2866, 0.4618, -0.8394, 0.3495, 0.9337, 0.07788, 0.3495, 0.9337, 0.07788, -0.2866, 0.4618, -0.8394, 0.5916, 0.5713, 0.5689, 0.1923, 0.9801, -0.05007, -0.4195, 0.8163, -0.397, 0.653, 0.7571, -0.01992, 0.1923, 0.9801, -0.05007, 0.653, 0.7571, -0.01992, 0.7735, 0.4734, 0.4214, 0.09265, -0.09416, -0.9912, -0.3847, 0.3326, -0.8611, -0.7988, 0.353, -0.4872, -0.383, 0.2538, -0.8882, 0.09265, -0.09416, -0.9912, -0.4195, 0.8163, -0.397, -0.3371, 0.837, 0.4311, 0.4898, 0.5936, 0.6385, 0.5324, 0.7224, -0.4413, -0.001206, 0.9794, -0.202, 0.09265, -0.09416, -0.9912, -0.7988, 0.353, -0.4872, -0.4195, 0.8163, -0.397, -0.9239, -0.2859, 0.2542, -0.6392, -0.7628, 0.09787, -0.6478, -0.7537, -0.1108, -0.9588, 0.2336, -0.1617, -0.9239, -0.2859, 0.2542, -0.9876, -0.1471, 0.0541, -0.682, 0.6339, -0.3647, -0.7988, 0.353, -0.4872, -0.7949, 0.5358, -0.2845, -0.9876, -0.1471, 0.0541, -0.6478, -0.7537, -0.1108, -0.901, -0.3949, -0.1798, -0.682, 0.6339, -0.3647, -0.696, 0.7093, -0.1115, -0.4195, 0.8163, -0.397, -0.4195, 0.8163, -0.397, -0.54, 0.832, -0.1272, -0.2182, 0.9755, 0.02912, -0.4195, 0.8163, -0.397, -0.2182, 0.9755, 0.02912, 0.001352, 0.9927, 0.1207, 0.001352, 0.9927, 0.1207, 0.2197, 0.9749, -0.03491, 0.4617, 0.8598, -0.2183, -0.8766, 0.4745, -0.08019, -0.9588, 0.2336, -0.1617, -0.9835, 0.1803, -0.01683, -0.696, 0.7093, -0.1115, -0.7949, 0.5358, -0.2845, -0.8766, 0.4745, -0.08019, 0.2197, 0.9749, -0.03491, -0.2182, 0.9755, 0.02912, 0.1888, 0.982, -0.009883, 0.2197, 0.9749, -0.03491, 0.1888, 0.982, -0.009883, 0.4617, 0.8598, -0.2183, -0.9835, 0.1803, -0.01683, -0.9876, -0.1471, 0.0541, -0.9997, -0.02502, 0.004286, -0.4775, 0.8781, 0.02984, -0.696, 0.7093, -0.1115, -0.7416, 0.6701, 0.03228, -0.9876, -0.1471, 0.0541, -0.901, -0.3949, -0.1798, -0.9243, -0.3806, -0.02853, -0.7416, 0.6701, 0.03228, -0.9128, 0.4085, 0.0008894, -0.9274, 0.3675, 0.06972, 0.1888, 0.982, -0.009883, -0.2182, 0.9755, 0.02912, -0.2348, 0.9718, 0.02344, -0.7409, -0.6713, 0.02113, -0.7298, -0.6797, -0.07386, -0.7422, -0.67, 0.01433, -0.5477, 0.8083, 0.2161, -0.7416, 0.6701, 0.03228, -0.7655, 0.6211, 0.168, -0.2348, 0.9718, 0.02344, -0.4775, 0.8781, 0.02984, -0.5477, 0.8083, 0.2161, 0.1888, 0.982, -0.009883, -0.2348, 0.9718, 0.02344, 0.1309, 0.975, 0.1797, -0.9274, 0.3675, 0.06972, -0.8106, 0.4589, 0.3637, -0.7655, 0.6211, 0.168, -0.9243, -0.3806, -0.02853, -0.99, 0.09169, 0.1076, -0.9997, -0.02502, 0.004286, -0.5477, 0.8083, 0.2161, -0.7655, 0.6211, 0.168, -0.682, 0.612, 0.4004, -0.9243, -0.3806, -0.02853, -0.6901, -0.7186, -0.08592, -0.99, 0.09169, 0.1076, 0.536, 0.8412, 0.07125, -0.2348, 0.9718, 0.02344, -0.001206, 0.9794, -0.202, -0.8694, -0.2573, -0.4219, -0.99, 0.09169, 0.1076, -0.6901, -0.7186, -0.08592, -0.8106, 0.4589, 0.3637, -0.5794, 0.4746, 0.6626, -0.682, 0.612, 0.4004, -0.001206, 0.9794, -0.202, -0.2348, 0.9718, 0.02344, -0.3371, 0.837, 0.4311, -0.8298, -0.02107, 0.5577, -0.8106, 0.4589, 0.3637, -0.99, 0.09169, 0.1076, -0.8694, -0.2573, -0.4219, -0.8298, -0.02107, 0.5577, -0.99, 0.09169, 0.1076, -0.3371, 0.837, 0.4311, -0.5794, 0.4746, 0.6626, -0.3747, 0.2867, 0.8817, -0.5794, 0.4746, 0.6626, -0.8298, -0.02107, 0.5577, -0.2375, 0.4164, 0.8776, -0.8298, -0.02107, 0.5577, -0.8694, -0.2573, -0.4219, -0.5824, -0.8006, -0.1405, -0.4641, -0.6183, 0.6343, -0.5794, 0.4746, 0.6626, -0.2375, 0.4164, 0.8776, -0.1072, 0.04128, 0.9934, -0.5794, 0.4746, 0.6626, -0.1072, 0.04128, 0.9934, -0.5904, 0.1412, 0.7947, 0.4898, 0.5936, 0.6385, -0.3371, 0.837, 0.4311, -0.341, 0.1935, 0.9199, -0.03917, 0.0673, 0.997, -0.2375, 0.4164, 0.8776, -0.8298, -0.02107, 0.5577, -0.2375, 0.4164, 0.8776, -0.03917, 0.0673, 0.997, -0.1072, 0.04128, 0.9934, -0.5904, 0.1412, 0.7947, -0.1072, 0.04128, 0.9934, -0.1438, 0.1236, 0.9819, -0.341, 0.1935, 0.9199, -0.3747, 0.2867, 0.8817, -0.1438, 0.1236, 0.9819, -0.341, 0.1935, 0.9199, -0.1628, -0.04818, 0.9855, 0.4898, 0.5936, 0.6385, 0.3488, 0.4721, -0.8096, -0.1524, 0.06413, -0.9862, -0.2866, 0.4618, -0.8394, -0.1524, 0.06413, -0.9862, -0.1223, -0.1312, -0.9838, -0.3847, 0.3326, -0.8611, -0.6392, -0.7628, 0.09787, -0.8967, -0.3971, -0.1954, -0.6303, -0.6702, 0.3919, -0.4641, -0.6183, 0.6343, 0.1127, -0.9215, 0.3716, 0.4362, -0.3258, 0.8388, 0.4362, -0.3258, 0.8388, -0.03917, 0.0673, 0.997, -0.4641, -0.6183, 0.6343, -0.03917, 0.0673, 0.997, 0.4362, -0.3258, 0.8388, -0.1072, 0.04128, 0.9934, 0.4898, 0.5936, 0.6385, 0.1964, -0.2155, 0.9565, 0.7857, -0.307, 0.5371, 0.1127, -0.9215, 0.3716, 0.3718, -0.8519, 0.3688, 0.4362, -0.3258, 0.8388, 0.7857, -0.307, 0.5371, 0.9866, -0.1185, 0.1121, 0.4898, 0.5936, 0.6385, 0.1964, -0.2155, 0.9565, 0.4362, -0.3258, 0.8388, 0.7857, -0.307, 0.5371, 0.716, -0.5838, 0.3827, 0.4362, -0.3258, 0.8388, 0.3718, -0.8519, 0.3688, 0.7857, -0.307, 0.5371, 0.4362, -0.3258, 0.8388, 0.716, -0.5838, 0.3827, 0.3718, -0.8519, 0.3688, 0.1127, -0.9215, 0.3716, -0.5824, -0.8006, -0.1405, 0.716, -0.5838, 0.3827, 0.3718, -0.8519, 0.3688, 0.6133, -0.7763, 0.1459, -0.5824, -0.8006, -0.1405, -0.6901, -0.7186, -0.08592, -0.07456, -0.9959, 0.05193, 0.6133, -0.7763, 0.1459, 0.3718, -0.8519, 0.3688, -0.07456, -0.9959, 0.05193, 0.5324, 0.7224, -0.4413, 0.8705, 0.4429, 0.2146, 0.5515, 0.7914, -0.2637, 0.4123, 0.9098, -0.04835, 0.536, 0.8412, 0.07125, 0.7715, 0.6358, -0.02347, 0.2708, -0.9625, -0.01373, 0.09949, -0.995, 0.003596, 0.6133, -0.7763, 0.1459, 0.716, -0.5838, 0.3827, 0.7246, -0.5687, -0.3894, 0.8489, -0.5108, 0.1358, 0.6133, -0.7763, 0.1459, 0.5556, -0.8072, -0.1992, 0.716, -0.5838, 0.3827, -0.3537, -0.9338, -0.05444, -0.4727, -0.881, 0.02034, 0.09949, -0.995, 0.003596, 0.8489, -0.5108, 0.1358, 0.8831, -0.4477, -0.1405, 0.9982, -0.05954, 0.006965, 0.09949, -0.995, 0.003596, -0.4727, -0.881, 0.02034, -0.01545, -0.9716, -0.2361, 0.9982, -0.05954, 0.006965, 0.8403, 0.5414, -0.02939, 0.7715, 0.6358, -0.02347, 0.7715, 0.6358, -0.02347, 0.8403, 0.5414, -0.02939, 0.4617, 0.8598, -0.2183, 0.4852, 0.873, 0.05033, 0.4617, 0.8598, -0.2183, 0.8403, 0.5414, -0.02939, -0.01545, -0.9716, -0.2361, -0.4727, -0.881, 0.02034, -0.6478, -0.7537, -0.1108, 0.9982, -0.05954, 0.006965, 0.8831, -0.4477, -0.1405, 0.9887, 0.15, 0.003809, 0.9887, 0.15, 0.003809, 0.8927, 0.4504, 0.0134, 0.5558, 0.7439, 0.3711, -0.01545, -0.9716, -0.2361, -0.6478, -0.7537, -0.1108, -0.6392, -0.7628, 0.09787, 0.5558, 0.7439, 0.3711, 0.8927, 0.4504, 0.0134, 0.653, 0.7571, -0.01992, 0.8927, 0.4504, 0.0134, 0.9887, 0.15, 0.003809, 0.8693, -0.1982, -0.4528, -0.01545, -0.9716, -0.2361, -0.3502, -0.851, 0.3915, 0.5556, -0.8072, -0.1992, 0.8831, -0.4477, -0.1405, 0.7246, -0.5687, -0.3894, 0.8693, -0.1982, -0.4528, 0.7246, -0.5687, -0.3894, 0.491, -0.5637, -0.6642, 0.8693, -0.1982, -0.4528, 0.653, 0.7571, -0.01992, 0.9161, 0.3813, 0.1238, 0.7735, 0.4734, 0.4214, 0.9161, 0.3813, 0.1238, 0.8693, -0.1982, -0.4528, 0.8702, -0.03953, -0.491, 0.9161, 0.3813, 0.1238, 0.5916, 0.5713, 0.5689, 0.7735, 0.4734, 0.4214, 0.1985, -0.9756, -0.09341, -0.6303, -0.6702, 0.3919, -0.665, -0.7195, -0.2, 0.1985, -0.9756, -0.09341, -0.665, -0.7195, -0.2, 0.491, -0.5637, -0.6642, 0.491, -0.5637, -0.6642, 0.2727, -0.525, -0.8062, 0.1246, -0.1149, -0.9855, 0.8702, -0.03953, -0.491, 0.491, -0.5637, -0.6642, 0.1246, -0.1149, -0.9855, 0.8702, -0.03953, -0.491, 0.1246, -0.1149, -0.9855, 0.3488, 0.4721, -0.8096])] * 3)])

# ---- objects
ob_singlebed_pillow1 = bpy.data.objects.new('singleBed_pillow1', me_singlebed_pillow1)

# ---- transforms, parenting, visibility, modifiers, constraints
ob_singlebed_pillow1.location = (0.0, 0.0, 8.591)
ob_singlebed_pillow1.rotation_euler = (1.571, 0.8727, -8.997e-08)
ob_singlebed_pillow1.scale = (1.0, 1.0, 0.7107)
ob_singlebed_pillow1.color = (0.8, 0.8, 0.8, 1.0)

# ---- collection membership
scene.collection.objects.link(ob_singlebed_pillow1)

# ---- scene / render settings (as saved in the file)
scene.frame_start = 1; scene.frame_end = 250; scene.frame_set(1)
scene.render.engine = 'BLENDER_EEVEE_NEXT'
scene.render.fps = 30
bpy.context.view_layer.update()

# ---- added for rendering (the .blend has no active camera and no usable light): camera, sun
cam_auto = bpy.data.cameras.new('AutoCamera')
cam_auto.lens = 50.0
cam_auto.sensor_width = 36.0
cam_auto.clip_end = 1568.05
ob_auto_camera = bpy.data.objects.new('AutoCamera', cam_auto)
scene.collection.objects.link(ob_auto_camera)
ob_auto_camera.location = (88.6502, -107.949, 78.8414)
ob_auto_camera.rotation_euler = (1.09748, -7.21219e-08, 0.694738)
scene.camera = ob_auto_camera
light_auto_sun = bpy.data.lights.new('AutoSun', 'SUN')
light_auto_sun.energy = 3.0
light_auto_sun.angle = 0.0523599
ob_auto_sun = bpy.data.objects.new('AutoSun', light_auto_sun)
scene.collection.objects.link(ob_auto_sun)
ob_auto_sun.rotation_euler = (0.872665, 0.174533, 0.523599)
bpy.context.view_layer.update()
